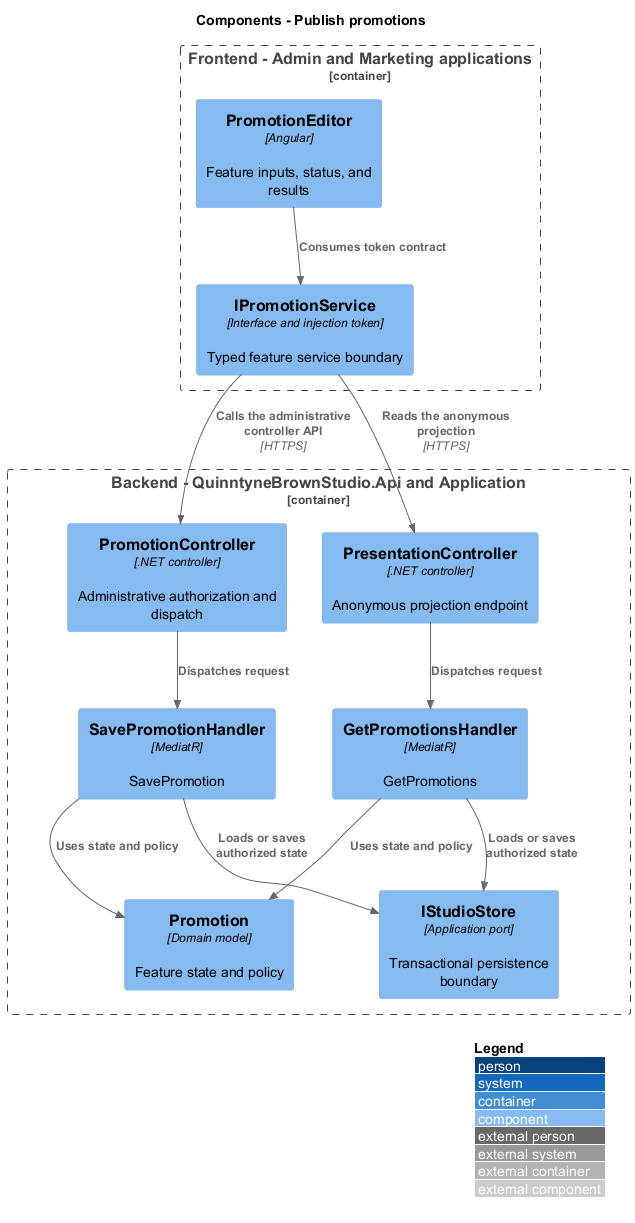

The diagram above was rendered by PlantUML. Its source (embedded in the PNG):
@startuml
!include <C4/C4_Component>
LAYOUT_WITH_LEGEND()
title Components - Publish promotions
Container_Boundary(frontend, "Frontend - Admin and Marketing applications") {
 Component(page, "PromotionEditor", "Angular", "Feature inputs, status, and results")
 Component(client, "IPromotionService", "Interface and injection token", "Typed feature service boundary")
}
Container_Boundary(api, "Backend - QuinntyneBrownStudio.Api and Application") {
 Component(ctrl, "PromotionController", ".NET controller", "Administrative authorization and dispatch")
 Component(publicCtrl, "PresentationController", ".NET controller", "Anonymous projection endpoint")
 Component(handler0, "SavePromotionHandler", "MediatR", "SavePromotion")
 Component(handler1, "GetPromotionsHandler", "MediatR", "GetPromotions")
 Component(entity, "Promotion", "Domain model", "Feature state and policy")
 Component(store, "IStudioStore", "Application port", "Transactional persistence boundary")
}
Rel(page, client, "Consumes token contract")
Rel(client, ctrl, "Calls the administrative controller API", "HTTPS")
Rel(client, publicCtrl, "Reads the anonymous projection", "HTTPS")
Rel(ctrl, handler0, "Dispatches request")
Rel(handler0, entity, "Uses state and policy")
Rel(handler0, store, "Loads or saves authorized state")
Rel(publicCtrl, handler1, "Dispatches request")
Rel(handler1, entity, "Uses state and policy")
Rel(handler1, store, "Loads or saves authorized state")
@enduml